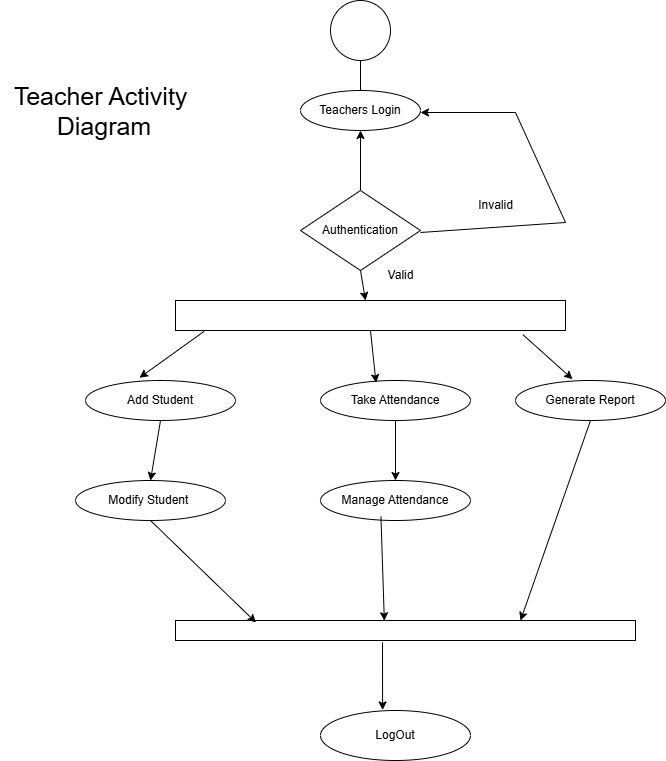

The diagram above was exported from draw.io. Its source (the exported page's mxGraphModel, read from the mxfile embedded in the PNG):
<mxGraphModel dx="822" dy="466" grid="1" gridSize="10" guides="1" tooltips="1" connect="1" arrows="1" fold="1" page="1" pageScale="1" pageWidth="850" pageHeight="1100" math="0" shadow="0">
  <root>
    <mxCell id="0" />
    <mxCell id="1" parent="0" />
    <mxCell id="5A1wPcIgiws5Pt0Ogyu1-1" value="Teachers Login" style="ellipse;whiteSpace=wrap;html=1;" vertex="1" parent="1">
      <mxGeometry x="525" y="190" width="120" height="40" as="geometry" />
    </mxCell>
    <mxCell id="5A1wPcIgiws5Pt0Ogyu1-2" value="" style="edgeStyle=orthogonalEdgeStyle;rounded=0;orthogonalLoop=1;jettySize=auto;html=1;" edge="1" parent="1" source="5A1wPcIgiws5Pt0Ogyu1-3" target="5A1wPcIgiws5Pt0Ogyu1-1">
      <mxGeometry relative="1" as="geometry" />
    </mxCell>
    <mxCell id="5A1wPcIgiws5Pt0Ogyu1-3" value="Authentication" style="rhombus;whiteSpace=wrap;html=1;" vertex="1" parent="1">
      <mxGeometry x="525" y="290" width="120" height="80" as="geometry" />
    </mxCell>
    <mxCell id="5A1wPcIgiws5Pt0Ogyu1-4" value="" style="endArrow=classic;html=1;rounded=0;entryX=1;entryY=0.5;entryDx=0;entryDy=0;" edge="1" parent="1">
      <mxGeometry width="50" height="50" relative="1" as="geometry">
        <mxPoint x="645" y="332" as="sourcePoint" />
        <mxPoint x="645.0000000000034" y="212" as="targetPoint" />
        <Array as="points">
          <mxPoint x="790" y="322" />
          <mxPoint x="740" y="212" />
        </Array>
      </mxGeometry>
    </mxCell>
    <mxCell id="5A1wPcIgiws5Pt0Ogyu1-5" value="" style="rounded=0;whiteSpace=wrap;html=1;" vertex="1" parent="1">
      <mxGeometry x="400" y="400" width="390" height="30" as="geometry" />
    </mxCell>
    <mxCell id="5A1wPcIgiws5Pt0Ogyu1-6" value="Add Student" style="ellipse;whiteSpace=wrap;html=1;" vertex="1" parent="1">
      <mxGeometry x="310" y="480" width="150" height="40" as="geometry" />
    </mxCell>
    <mxCell id="5A1wPcIgiws5Pt0Ogyu1-7" value="Take Attendance" style="ellipse;whiteSpace=wrap;html=1;" vertex="1" parent="1">
      <mxGeometry x="545" y="480" width="150" height="40" as="geometry" />
    </mxCell>
    <mxCell id="5A1wPcIgiws5Pt0Ogyu1-8" value="Generate Report" style="ellipse;whiteSpace=wrap;html=1;" vertex="1" parent="1">
      <mxGeometry x="740" y="480" width="150" height="40" as="geometry" />
    </mxCell>
    <mxCell id="5A1wPcIgiws5Pt0Ogyu1-9" value="" style="rounded=0;whiteSpace=wrap;html=1;" vertex="1" parent="1">
      <mxGeometry x="400" y="720" width="460" height="20" as="geometry" />
    </mxCell>
    <mxCell id="5A1wPcIgiws5Pt0Ogyu1-10" value="" style="endArrow=none;html=1;rounded=0;entryX=0.5;entryY=1;entryDx=0;entryDy=0;" edge="1" parent="1">
      <mxGeometry width="50" height="50" relative="1" as="geometry">
        <mxPoint x="585" y="190" as="sourcePoint" />
        <mxPoint x="585" y="160" as="targetPoint" />
      </mxGeometry>
    </mxCell>
    <mxCell id="5A1wPcIgiws5Pt0Ogyu1-11" value="" style="endArrow=classic;html=1;rounded=0;exitX=0.5;exitY=1;exitDx=0;exitDy=0;" edge="1" parent="1" source="5A1wPcIgiws5Pt0Ogyu1-3">
      <mxGeometry width="50" height="50" relative="1" as="geometry">
        <mxPoint x="590" y="380" as="sourcePoint" />
        <mxPoint x="590" y="400" as="targetPoint" />
      </mxGeometry>
    </mxCell>
    <mxCell id="5A1wPcIgiws5Pt0Ogyu1-12" value="" style="edgeStyle=orthogonalEdgeStyle;rounded=0;orthogonalLoop=1;jettySize=auto;html=1;" edge="1" parent="1" target="5A1wPcIgiws5Pt0Ogyu1-13">
      <mxGeometry relative="1" as="geometry">
        <mxPoint x="630" y="610" as="targetPoint" />
        <mxPoint x="620" y="600" as="sourcePoint" />
      </mxGeometry>
    </mxCell>
    <mxCell id="5A1wPcIgiws5Pt0Ogyu1-13" value="Manage Attendance" style="ellipse;whiteSpace=wrap;html=1;" vertex="1" parent="1">
      <mxGeometry x="545" y="580" width="150" height="40" as="geometry" />
    </mxCell>
    <mxCell id="5A1wPcIgiws5Pt0Ogyu1-14" value="" style="endArrow=classic;html=1;rounded=0;exitX=0.073;exitY=1.032;exitDx=0;exitDy=0;exitPerimeter=0;entryX=0.36;entryY=-0.069;entryDx=0;entryDy=0;entryPerimeter=0;" edge="1" parent="1" source="5A1wPcIgiws5Pt0Ogyu1-5" target="5A1wPcIgiws5Pt0Ogyu1-6">
      <mxGeometry width="50" height="50" relative="1" as="geometry">
        <mxPoint x="300" y="430" as="sourcePoint" />
        <mxPoint x="350" y="380" as="targetPoint" />
      </mxGeometry>
    </mxCell>
    <mxCell id="5A1wPcIgiws5Pt0Ogyu1-15" value="" style="endArrow=classic;html=1;rounded=0;exitX=0.5;exitY=1;exitDx=0;exitDy=0;entryX=0.37;entryY=0.055;entryDx=0;entryDy=0;entryPerimeter=0;" edge="1" parent="1" source="5A1wPcIgiws5Pt0Ogyu1-5" target="5A1wPcIgiws5Pt0Ogyu1-7">
      <mxGeometry width="50" height="50" relative="1" as="geometry">
        <mxPoint x="410" y="370" as="sourcePoint" />
        <mxPoint x="460" y="320" as="targetPoint" />
      </mxGeometry>
    </mxCell>
    <mxCell id="5A1wPcIgiws5Pt0Ogyu1-16" value="" style="endArrow=classic;html=1;rounded=0;exitX=0.891;exitY=1.142;exitDx=0;exitDy=0;exitPerimeter=0;entryX=0.38;entryY=-0.034;entryDx=0;entryDy=0;entryPerimeter=0;" edge="1" parent="1" source="5A1wPcIgiws5Pt0Ogyu1-5" target="5A1wPcIgiws5Pt0Ogyu1-8">
      <mxGeometry width="50" height="50" relative="1" as="geometry">
        <mxPoint x="600" y="420" as="sourcePoint" />
        <mxPoint x="650" y="370" as="targetPoint" />
      </mxGeometry>
    </mxCell>
    <mxCell id="5A1wPcIgiws5Pt0Ogyu1-18" value="" style="endArrow=classic;html=1;rounded=0;exitX=0.5;exitY=1;exitDx=0;exitDy=0;entryX=0.5;entryY=0;entryDx=0;entryDy=0;" edge="1" parent="1" source="5A1wPcIgiws5Pt0Ogyu1-7" target="5A1wPcIgiws5Pt0Ogyu1-13">
      <mxGeometry width="50" height="50" relative="1" as="geometry">
        <mxPoint x="530" y="580" as="sourcePoint" />
        <mxPoint x="580" y="530" as="targetPoint" />
      </mxGeometry>
    </mxCell>
    <mxCell id="5A1wPcIgiws5Pt0Ogyu1-19" value="" style="endArrow=classic;html=1;rounded=0;exitX=0.403;exitY=0.902;exitDx=0;exitDy=0;exitPerimeter=0;entryX=0.454;entryY=0.011;entryDx=0;entryDy=0;entryPerimeter=0;" edge="1" parent="1" source="5A1wPcIgiws5Pt0Ogyu1-13" target="5A1wPcIgiws5Pt0Ogyu1-9">
      <mxGeometry width="50" height="50" relative="1" as="geometry">
        <mxPoint x="570" y="690" as="sourcePoint" />
        <mxPoint x="620" y="640" as="targetPoint" />
      </mxGeometry>
    </mxCell>
    <mxCell id="5A1wPcIgiws5Pt0Ogyu1-20" value="LogOut" style="ellipse;whiteSpace=wrap;html=1;" vertex="1" parent="1">
      <mxGeometry x="545" y="810" width="150" height="50" as="geometry" />
    </mxCell>
    <mxCell id="5A1wPcIgiws5Pt0Ogyu1-21" value="" style="endArrow=classic;html=1;rounded=0;exitX=0.45;exitY=1.085;exitDx=0;exitDy=0;exitPerimeter=0;entryX=0.414;entryY=-0.011;entryDx=0;entryDy=0;entryPerimeter=0;" edge="1" parent="1" source="5A1wPcIgiws5Pt0Ogyu1-9" target="5A1wPcIgiws5Pt0Ogyu1-20">
      <mxGeometry width="50" height="50" relative="1" as="geometry">
        <mxPoint x="380" y="850" as="sourcePoint" />
        <mxPoint x="430" y="800" as="targetPoint" />
      </mxGeometry>
    </mxCell>
    <mxCell id="5A1wPcIgiws5Pt0Ogyu1-22" value="Invalid" style="text;html=1;align=center;verticalAlign=middle;resizable=0;points=[];autosize=1;strokeColor=none;fillColor=none;" vertex="1" parent="1">
      <mxGeometry x="690" y="290" width="60" height="30" as="geometry" />
    </mxCell>
    <mxCell id="5A1wPcIgiws5Pt0Ogyu1-23" value="Valid" style="text;html=1;align=center;verticalAlign=middle;resizable=0;points=[];autosize=1;strokeColor=none;fillColor=none;" vertex="1" parent="1">
      <mxGeometry x="600" y="360" width="50" height="30" as="geometry" />
    </mxCell>
    <mxCell id="5A1wPcIgiws5Pt0Ogyu1-26" value="" style="endArrow=classic;html=1;rounded=0;exitX=0.5;exitY=1;exitDx=0;exitDy=0;entryX=0.75;entryY=0;entryDx=0;entryDy=0;" edge="1" parent="1" source="5A1wPcIgiws5Pt0Ogyu1-8" target="5A1wPcIgiws5Pt0Ogyu1-9">
      <mxGeometry width="50" height="50" relative="1" as="geometry">
        <mxPoint x="930" y="600" as="sourcePoint" />
        <mxPoint x="825" y="600" as="targetPoint" />
      </mxGeometry>
    </mxCell>
    <mxCell id="5A1wPcIgiws5Pt0Ogyu1-27" value="&lt;font style=&quot;font-size: 25px;&quot;&gt;Teacher Activity&lt;/font&gt;&lt;div&gt;&lt;font style=&quot;font-size: 25px;&quot;&gt;&amp;nbsp;Diagram&lt;/font&gt;&lt;/div&gt;" style="text;html=1;align=center;verticalAlign=middle;resizable=0;points=[];autosize=1;strokeColor=none;fillColor=none;" vertex="1" parent="1">
      <mxGeometry x="225" y="175" width="200" height="70" as="geometry" />
    </mxCell>
    <mxCell id="5A1wPcIgiws5Pt0Ogyu1-28" value="" style="ellipse;whiteSpace=wrap;html=1;aspect=fixed;" vertex="1" parent="1">
      <mxGeometry x="555" y="100" width="60" height="60" as="geometry" />
    </mxCell>
    <mxCell id="5A1wPcIgiws5Pt0Ogyu1-29" value="Modify Student&amp;nbsp;" style="ellipse;whiteSpace=wrap;html=1;" vertex="1" parent="1">
      <mxGeometry x="300" y="580" width="150" height="40" as="geometry" />
    </mxCell>
    <mxCell id="5A1wPcIgiws5Pt0Ogyu1-30" value="" style="endArrow=classic;html=1;rounded=0;exitX=0.5;exitY=1;exitDx=0;exitDy=0;entryX=0.5;entryY=0;entryDx=0;entryDy=0;" edge="1" parent="1" source="5A1wPcIgiws5Pt0Ogyu1-6" target="5A1wPcIgiws5Pt0Ogyu1-29">
      <mxGeometry width="50" height="50" relative="1" as="geometry">
        <mxPoint x="450" y="550" as="sourcePoint" />
        <mxPoint x="500" y="500" as="targetPoint" />
      </mxGeometry>
    </mxCell>
    <mxCell id="5A1wPcIgiws5Pt0Ogyu1-31" value="" style="endArrow=classic;html=1;rounded=0;exitX=0.5;exitY=1;exitDx=0;exitDy=0;entryX=0.175;entryY=0.1;entryDx=0;entryDy=0;entryPerimeter=0;" edge="1" parent="1" source="5A1wPcIgiws5Pt0Ogyu1-29" target="5A1wPcIgiws5Pt0Ogyu1-9">
      <mxGeometry width="50" height="50" relative="1" as="geometry">
        <mxPoint x="450" y="550" as="sourcePoint" />
        <mxPoint x="500" y="500" as="targetPoint" />
      </mxGeometry>
    </mxCell>
  </root>
</mxGraphModel>